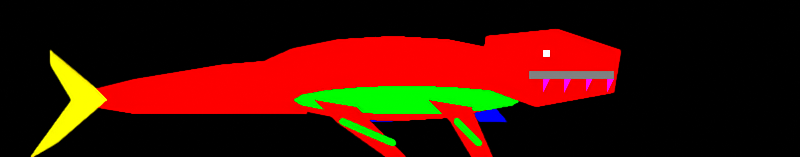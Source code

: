 # Source: mosasaurus.blend  (saved by Blender 4.5.92; exported with 4.5.12 LTS)
import bpy
from mathutils import Matrix  # noqa: F401  (used for matrix-valued properties, if any)

bpy.ops.wm.read_factory_settings(use_empty=True)
scene = bpy.context.scene
scene.name = 'DinoTycoon_mosasaurus_Pose0'

# ---- materials (node trees are filled in below, after node groups)
mat_dinotycoon_role_f = bpy.data.materials.new('DinoTycoon_Role_F')
mat_dinotycoon_role_f.diffuse_color = (0.0, 0.0, 1.0, 1.0)
mat_dinotycoon_role_b = bpy.data.materials.new('DinoTycoon_Role_B')
mat_dinotycoon_role_b.diffuse_color = (1.0, 0.0, 0.0, 1.0)
mat_dinotycoon_role_a = bpy.data.materials.new('DinoTycoon_Role_A')
mat_dinotycoon_role_a.diffuse_color = (1.0, 1.0, 0.0, 1.0)
mat_dinotycoon_role_d = bpy.data.materials.new('DinoTycoon_Role_D')
mat_dinotycoon_role_d.diffuse_color = (0.0, 1.0, 0.0, 1.0)
mat_dinotycoon_role_m = bpy.data.materials.new('DinoTycoon_Role_M')
mat_dinotycoon_role_m.diffuse_color = (0.2159, 0.2159, 0.2159, 1.0)
mat_dinotycoon_role_w = bpy.data.materials.new('DinoTycoon_Role_W')
mat_dinotycoon_role_w.diffuse_color = (1.0, 0.0, 1.0, 1.0)
mat_dinotycoon_role_e = bpy.data.materials.new('DinoTycoon_Role_E')
mat_dinotycoon_role_e.diffuse_color = (1.0, 1.0, 1.0, 1.0)

# ---- material node trees
mat_dinotycoon_role_f.use_nodes = True; mat_dinotycoon_role_f.node_tree.nodes.clear()
_N = mat_dinotycoon_role_f.node_tree.nodes; _L = mat_dinotycoon_role_f.node_tree.links
n0 = _N.new('ShaderNodeEmission'); n0.name = 'Emission'; n0.location = (0, 0)
n0.inputs[0].default_value = (0.0, 0.0, 1.0, 1.0)
n1 = _N.new('ShaderNodeOutputMaterial'); n1.name = 'Material Output'; n1.location = (0, 0)
_L.new(n0.outputs[0], n1.inputs[0])
n1.is_active_output = True
mat_dinotycoon_role_b.use_nodes = True; mat_dinotycoon_role_b.node_tree.nodes.clear()
_N = mat_dinotycoon_role_b.node_tree.nodes; _L = mat_dinotycoon_role_b.node_tree.links
n0 = _N.new('ShaderNodeEmission'); n0.name = 'Emission'; n0.location = (0, 0)
n0.inputs[0].default_value = (1.0, 0.0, 0.0, 1.0)
n1 = _N.new('ShaderNodeOutputMaterial'); n1.name = 'Material Output'; n1.location = (0, 0)
_L.new(n0.outputs[0], n1.inputs[0])
n1.is_active_output = True
mat_dinotycoon_role_a.use_nodes = True; mat_dinotycoon_role_a.node_tree.nodes.clear()
_N = mat_dinotycoon_role_a.node_tree.nodes; _L = mat_dinotycoon_role_a.node_tree.links
n0 = _N.new('ShaderNodeEmission'); n0.name = 'Emission'; n0.location = (0, 0)
n0.inputs[0].default_value = (1.0, 1.0, 0.0, 1.0)
n1 = _N.new('ShaderNodeOutputMaterial'); n1.name = 'Material Output'; n1.location = (0, 0)
_L.new(n0.outputs[0], n1.inputs[0])
n1.is_active_output = True
mat_dinotycoon_role_d.use_nodes = True; mat_dinotycoon_role_d.node_tree.nodes.clear()
_N = mat_dinotycoon_role_d.node_tree.nodes; _L = mat_dinotycoon_role_d.node_tree.links
n0 = _N.new('ShaderNodeEmission'); n0.name = 'Emission'; n0.location = (0, 0)
n0.inputs[0].default_value = (0.0, 1.0, 0.0, 1.0)
n1 = _N.new('ShaderNodeOutputMaterial'); n1.name = 'Material Output'; n1.location = (0, 0)
_L.new(n0.outputs[0], n1.inputs[0])
n1.is_active_output = True
mat_dinotycoon_role_m.use_nodes = True; mat_dinotycoon_role_m.node_tree.nodes.clear()
_N = mat_dinotycoon_role_m.node_tree.nodes; _L = mat_dinotycoon_role_m.node_tree.links
n0 = _N.new('ShaderNodeEmission'); n0.name = 'Emission'; n0.location = (0, 0)
n0.inputs[0].default_value = (0.2159, 0.2159, 0.2159, 1.0)
n1 = _N.new('ShaderNodeOutputMaterial'); n1.name = 'Material Output'; n1.location = (0, 0)
_L.new(n0.outputs[0], n1.inputs[0])
n1.is_active_output = True
mat_dinotycoon_role_w.use_nodes = True; mat_dinotycoon_role_w.node_tree.nodes.clear()
_N = mat_dinotycoon_role_w.node_tree.nodes; _L = mat_dinotycoon_role_w.node_tree.links
n0 = _N.new('ShaderNodeEmission'); n0.name = 'Emission'; n0.location = (0, 0)
n0.inputs[0].default_value = (1.0, 0.0, 1.0, 1.0)
n1 = _N.new('ShaderNodeOutputMaterial'); n1.name = 'Material Output'; n1.location = (0, 0)
_L.new(n0.outputs[0], n1.inputs[0])
n1.is_active_output = True
mat_dinotycoon_role_e.use_nodes = True; mat_dinotycoon_role_e.node_tree.nodes.clear()
_N = mat_dinotycoon_role_e.node_tree.nodes; _L = mat_dinotycoon_role_e.node_tree.links
n0 = _N.new('ShaderNodeEmission'); n0.name = 'Emission'; n0.location = (0, 0)
n1 = _N.new('ShaderNodeOutputMaterial'); n1.name = 'Material Output'; n1.location = (0, 0)
_L.new(n0.outputs[0], n1.inputs[0])
n1.is_active_output = True

# ---- cameras
cam_dinotycoon_mosasaurus_pose0_camera = bpy.data.cameras.new('DinoTycoon_mosasaurus_Pose0_Camera')
cam_dinotycoon_mosasaurus_pose0_camera.type = 'ORTHO'
cam_dinotycoon_mosasaurus_pose0_camera.ortho_scale = 112.0

# ---- meshes
me_dinotycoon_mosasaurus_pose0_far_paddle0 = bpy.data.meshes.new('DinoTycoon_mosasaurus_Pose0_far_paddle0')
me_dinotycoon_mosasaurus_pose0_far_paddle0.from_pydata([(46.0, 3.0, 10.0), (51.0, 3.0, 5.0), (55.0, 3.0, 5.0), (49.0, 3.0, 12.0), (46.0, 5.0, 10.0), (51.0, 5.0, 5.0), (55.0, 5.0, 5.0), (49.0, 5.0, 12.0)], [], [(3, 2, 1, 0), (4, 5, 6, 7), (0, 1, 5, 4), (1, 2, 6, 5), (2, 3, 7, 6), (3, 0, 4, 7)])
me_dinotycoon_mosasaurus_pose0_far_paddle0.materials.append(mat_dinotycoon_role_f)
me_dinotycoon_mosasaurus_pose0_far_paddle0.update()
me_dinotycoon_mosasaurus_pose0_far_paddle1 = bpy.data.meshes.new('DinoTycoon_mosasaurus_Pose0_far_paddle1')
me_dinotycoon_mosasaurus_pose0_far_paddle1.from_pydata([(62.0, 3.0, 10.0), (67.0, 3.0, 5.0), (71.0, 3.0, 5.0), (65.0, 3.0, 12.0), (62.0, 5.0, 10.0), (67.0, 5.0, 5.0), (71.0, 5.0, 5.0), (65.0, 5.0, 12.0)], [], [(3, 2, 1, 0), (4, 5, 6, 7), (0, 1, 5, 4), (1, 2, 6, 5), (2, 3, 7, 6), (3, 0, 4, 7)])
me_dinotycoon_mosasaurus_pose0_far_paddle1.materials.append(mat_dinotycoon_role_f)
me_dinotycoon_mosasaurus_pose0_far_paddle1.update()
me_dinotycoon_mosasaurus_pose0_tail = bpy.data.meshes.new('DinoTycoon_mosasaurus_Pose0_tail')
me_dinotycoon_mosasaurus_pose0_tail.from_pydata([(43.0, -1.0, 14.0), (31.0, -1.0, 13.0), (19.0, -1.0, 11.0), (11.0, -1.0, 9.0), (13.0, -1.0, 7.0), (19.0, -1.0, 6.0), (31.0, -1.0, 6.0), (43.0, -1.0, 6.0), (43.0, 1.0, 14.0), (31.0, 1.0, 13.0), (19.0, 1.0, 11.0), (11.0, 1.0, 9.0), (13.0, 1.0, 7.0), (19.0, 1.0, 6.0), (31.0, 1.0, 6.0), (43.0, 1.0, 6.0)], [], [(7, 6, 5, 4, 3, 2, 1, 0), (8, 9, 10, 11, 12, 13, 14, 15), (0, 1, 9, 8), (1, 2, 10, 9), (2, 3, 11, 10), (3, 4, 12, 11), (4, 5, 13, 12), (5, 6, 14, 13), (6, 7, 15, 14), (7, 0, 8, 15)])
me_dinotycoon_mosasaurus_pose0_tail.materials.append(mat_dinotycoon_role_b)
me_dinotycoon_mosasaurus_pose0_tail.update()
me_dinotycoon_mosasaurus_pose0_tail_fin = bpy.data.meshes.new('DinoTycoon_mosasaurus_Pose0_tail_fin')
me_dinotycoon_mosasaurus_pose0_tail_fin.from_pydata([(13.0, -3.0, 10.0), (7.0, -3.0, 15.0), (7.0, -3.0, 13.0), (10.0, -3.0, 8.0), (4.0, -3.0, -0.3), (8.0, -3.0, 2.0), (15.0, -3.0, 8.0), (13.0, -1.0, 10.0), (7.0, -1.0, 15.0), (7.0, -1.0, 13.0), (10.0, -1.0, 8.0), (4.0, -1.0, -0.3), (8.0, -1.0, 2.0), (15.0, -1.0, 8.0)], [], [(6, 5, 4, 3, 2, 1, 0), (7, 8, 9, 10, 11, 12, 13), (0, 1, 8, 7), (1, 2, 9, 8), (2, 3, 10, 9), (3, 4, 11, 10), (4, 5, 12, 11), (5, 6, 13, 12), (6, 0, 7, 13)])
me_dinotycoon_mosasaurus_pose0_tail_fin.materials.append(mat_dinotycoon_role_a)
me_dinotycoon_mosasaurus_pose0_tail_fin.update()
me_dinotycoon_mosasaurus_pose0_trunk = bpy.data.meshes.new('DinoTycoon_mosasaurus_Pose0_trunk')
me_dinotycoon_mosasaurus_pose0_trunk.from_pydata([(75.0, -1.0, 11.0), (73.48, -1.0, 8.704), (69.14, -1.0, 6.757), (62.65, -1.0, 5.457), (55.0, -1.0, 5.0), (47.35, -1.0, 5.457), (40.86, -1.0, 6.757), (36.52, -1.0, 8.704), (35.0, -1.0, 11.0), (36.52, -1.0, 13.3), (40.86, -1.0, 15.24), (47.35, -1.0, 16.54), (55.0, -1.0, 17.0), (62.65, -1.0, 16.54), (69.14, -1.0, 15.24), (73.48, -1.0, 13.3), (75.0, 1.0, 11.0), (73.48, 1.0, 8.704), (69.14, 1.0, 6.757), (62.65, 1.0, 5.457), (55.0, 1.0, 5.0), (47.35, 1.0, 5.457), (40.86, 1.0, 6.757), (36.52, 1.0, 8.704), (35.0, 1.0, 11.0), (36.52, 1.0, 13.3), (40.86, 1.0, 15.24), (47.35, 1.0, 16.54), (55.0, 1.0, 17.0), (62.65, 1.0, 16.54), (69.14, 1.0, 15.24), (73.48, 1.0, 13.3)], [], [(15, 14, 13, 12, 11, 10, 9, 8, 7, 6, 5, 4, 3, 2, 1, 0), (16, 17, 18, 19, 20, 21, 22, 23, 24, 25, 26, 27, 28, 29, 30, 31), (0, 1, 17, 16), (1, 2, 18, 17), (2, 3, 19, 18), (3, 4, 20, 19), (4, 5, 21, 20), (5, 6, 22, 21), (6, 7, 23, 22), (7, 8, 24, 23), (8, 9, 25, 24), (9, 10, 26, 25), (10, 11, 27, 26), (11, 12, 28, 27), (12, 13, 29, 28), (13, 14, 30, 29), (14, 15, 31, 30), (15, 0, 16, 31)])
me_dinotycoon_mosasaurus_pose0_trunk.materials.append(mat_dinotycoon_role_b)
me_dinotycoon_mosasaurus_pose0_trunk.update()
me_dinotycoon_mosasaurus_pose0_belly = bpy.data.meshes.new('DinoTycoon_mosasaurus_Pose0_belly')
me_dinotycoon_mosasaurus_pose0_belly.from_pydata([(73.0, -3.0, 8.0), (71.78, -3.0, 7.235), (68.31, -3.0, 6.586), (63.12, -3.0, 6.152), (57.0, -3.0, 6.0), (50.88, -3.0, 6.152), (45.69, -3.0, 6.586), (42.22, -3.0, 7.235), (41.0, -3.0, 8.0), (42.22, -3.0, 8.765), (45.69, -3.0, 9.414), (50.88, -3.0, 9.848), (57.0, -3.0, 10.0), (63.12, -3.0, 9.848), (68.31, -3.0, 9.414), (71.78, -3.0, 8.765), (73.0, -1.0, 8.0), (71.78, -1.0, 7.235), (68.31, -1.0, 6.586), (63.12, -1.0, 6.152), (57.0, -1.0, 6.0), (50.88, -1.0, 6.152), (45.69, -1.0, 6.586), (42.22, -1.0, 7.235), (41.0, -1.0, 8.0), (42.22, -1.0, 8.765), (45.69, -1.0, 9.414), (50.88, -1.0, 9.848), (57.0, -1.0, 10.0), (63.12, -1.0, 9.848), (68.31, -1.0, 9.414), (71.78, -1.0, 8.765)], [], [(15, 14, 13, 12, 11, 10, 9, 8, 7, 6, 5, 4, 3, 2, 1, 0), (16, 17, 18, 19, 20, 21, 22, 23, 24, 25, 26, 27, 28, 29, 30, 31), (0, 1, 17, 16), (1, 2, 18, 17), (2, 3, 19, 18), (3, 4, 20, 19), (4, 5, 21, 20), (5, 6, 22, 21), (6, 7, 23, 22), (7, 8, 24, 23), (8, 9, 25, 24), (9, 10, 26, 25), (10, 11, 27, 26), (11, 12, 28, 27), (12, 13, 29, 28), (13, 14, 30, 29), (14, 15, 31, 30), (15, 0, 16, 31)])
me_dinotycoon_mosasaurus_pose0_belly.materials.append(mat_dinotycoon_role_d)
me_dinotycoon_mosasaurus_pose0_belly.update()
me_dinotycoon_mosasaurus_pose0_head = bpy.data.meshes.new('DinoTycoon_mosasaurus_Pose0_head')
me_dinotycoon_mosasaurus_pose0_head.from_pydata([(68.0, -4.0, 17.0), (78.0, -4.0, 18.0), (87.0, -4.0, 15.0), (86.0, -4.0, 9.0), (75.0, -4.0, 7.0), (67.0, -4.0, 10.0), (68.0, -2.0, 17.0), (78.0, -2.0, 18.0), (87.0, -2.0, 15.0), (86.0, -2.0, 9.0), (75.0, -2.0, 7.0), (67.0, -2.0, 10.0)], [], [(5, 4, 3, 2, 1, 0), (6, 7, 8, 9, 10, 11), (0, 1, 7, 6), (1, 2, 8, 7), (2, 3, 9, 8), (3, 4, 10, 9), (4, 5, 11, 10), (5, 0, 6, 11)])
me_dinotycoon_mosasaurus_pose0_head.materials.append(mat_dinotycoon_role_b)
me_dinotycoon_mosasaurus_pose0_head.update()
me_dinotycoon_mosasaurus_pose0_mouth = bpy.data.meshes.new('DinoTycoon_mosasaurus_Pose0_mouth')
me_dinotycoon_mosasaurus_pose0_mouth.from_pydata([(74.0, -6.0, 12.0), (86.0, -6.0, 12.0), (86.0, -6.0, 11.0), (74.0, -6.0, 11.0), (74.0, -4.0, 12.0), (86.0, -4.0, 12.0), (86.0, -4.0, 11.0), (74.0, -4.0, 11.0)], [], [(3, 2, 1, 0), (4, 5, 6, 7), (0, 1, 5, 4), (1, 2, 6, 5), (2, 3, 7, 6), (3, 0, 4, 7)])
me_dinotycoon_mosasaurus_pose0_mouth.materials.append(mat_dinotycoon_role_m)
me_dinotycoon_mosasaurus_pose0_mouth.update()
me_dinotycoon_mosasaurus_pose0_tooth52 = bpy.data.meshes.new('DinoTycoon_mosasaurus_Pose0_tooth52')
me_dinotycoon_mosasaurus_pose0_tooth52.from_pydata([(76.0, -8.0, 11.0), (77.0, -8.0, 11.0), (76.0, -8.0, 9.0), (76.0, -6.0, 11.0), (77.0, -6.0, 11.0), (76.0, -6.0, 9.0)], [], [(2, 1, 0), (3, 4, 5), (0, 1, 4, 3), (1, 2, 5, 4), (2, 0, 3, 5)])
me_dinotycoon_mosasaurus_pose0_tooth52.materials.append(mat_dinotycoon_role_w)
me_dinotycoon_mosasaurus_pose0_tooth52.update()
me_dinotycoon_mosasaurus_pose0_tooth55 = bpy.data.meshes.new('DinoTycoon_mosasaurus_Pose0_tooth55')
me_dinotycoon_mosasaurus_pose0_tooth55.from_pydata([(79.0, -8.0, 11.0), (80.0, -8.0, 11.0), (79.0, -8.0, 9.0), (79.0, -6.0, 11.0), (80.0, -6.0, 11.0), (79.0, -6.0, 9.0)], [], [(2, 1, 0), (3, 4, 5), (0, 1, 4, 3), (1, 2, 5, 4), (2, 0, 3, 5)])
me_dinotycoon_mosasaurus_pose0_tooth55.materials.append(mat_dinotycoon_role_w)
me_dinotycoon_mosasaurus_pose0_tooth55.update()
me_dinotycoon_mosasaurus_pose0_tooth58 = bpy.data.meshes.new('DinoTycoon_mosasaurus_Pose0_tooth58')
me_dinotycoon_mosasaurus_pose0_tooth58.from_pydata([(82.0, -8.0, 11.0), (83.0, -8.0, 11.0), (82.0, -8.0, 9.0), (82.0, -6.0, 11.0), (83.0, -6.0, 11.0), (82.0, -6.0, 9.0)], [], [(2, 1, 0), (3, 4, 5), (0, 1, 4, 3), (1, 2, 5, 4), (2, 0, 3, 5)])
me_dinotycoon_mosasaurus_pose0_tooth58.materials.append(mat_dinotycoon_role_w)
me_dinotycoon_mosasaurus_pose0_tooth58.update()
me_dinotycoon_mosasaurus_pose0_tooth61 = bpy.data.meshes.new('DinoTycoon_mosasaurus_Pose0_tooth61')
me_dinotycoon_mosasaurus_pose0_tooth61.from_pydata([(85.0, -8.0, 11.0), (86.0, -8.0, 11.0), (85.0, -8.0, 9.0), (85.0, -6.0, 11.0), (86.0, -6.0, 11.0), (85.0, -6.0, 9.0)], [], [(2, 1, 0), (3, 4, 5), (0, 1, 4, 3), (1, 2, 5, 4), (2, 0, 3, 5)])
me_dinotycoon_mosasaurus_pose0_tooth61.materials.append(mat_dinotycoon_role_w)
me_dinotycoon_mosasaurus_pose0_tooth61.update()
me_dinotycoon_mosasaurus_pose0_eye = bpy.data.meshes.new('DinoTycoon_mosasaurus_Pose0_eye')
me_dinotycoon_mosasaurus_pose0_eye.from_pydata([(76.0, -10.0, 15.0), (77.0, -10.0, 15.0), (77.0, -10.0, 14.0), (76.0, -10.0, 14.0), (76.0, -8.0, 15.0), (77.0, -8.0, 15.0), (77.0, -8.0, 14.0), (76.0, -8.0, 14.0)], [], [(3, 2, 1, 0), (4, 5, 6, 7), (0, 1, 5, 4), (1, 2, 6, 5), (2, 3, 7, 6), (3, 0, 4, 7)])
me_dinotycoon_mosasaurus_pose0_eye.materials.append(mat_dinotycoon_role_e)
me_dinotycoon_mosasaurus_pose0_eye.update()
me_dinotycoon_mosasaurus_pose0_near_paddle0 = bpy.data.meshes.new('DinoTycoon_mosasaurus_Pose0_near_paddle0')
me_dinotycoon_mosasaurus_pose0_near_paddle0.from_pydata([(44.0, -7.0, 8.0), (47.0, -7.0, 5.0), (54.0, -7.0, 0.0), (57.0, -7.0, 0.0), (50.0, -7.0, 7.0), (44.0, -5.0, 8.0), (47.0, -5.0, 5.0), (54.0, -5.0, 0.0), (57.0, -5.0, 0.0), (50.0, -5.0, 7.0)], [], [(4, 3, 2, 1, 0), (5, 6, 7, 8, 9), (0, 1, 6, 5), (1, 2, 7, 6), (2, 3, 8, 7), (3, 4, 9, 8), (4, 0, 5, 9)])
me_dinotycoon_mosasaurus_pose0_near_paddle0.materials.append(mat_dinotycoon_role_b)
me_dinotycoon_mosasaurus_pose0_near_paddle0.update()
me_dinotycoon_mosasaurus_pose0_paddle_edge0_0 = bpy.data.meshes.new('DinoTycoon_mosasaurus_Pose0_paddle_edge0_0')
me_dinotycoon_mosasaurus_pose0_paddle_edge0_0.from_pydata([(47.8, -9.0, 4.54), (54.8, -9.0, 1.54), (55.2, -9.0, 2.46), (48.2, -9.0, 5.46), (47.8, -7.0, 4.54), (54.8, -7.0, 1.54), (55.2, -7.0, 2.46), (48.2, -7.0, 5.46)], [], [(3, 2, 1, 0), (4, 5, 6, 7), (0, 1, 5, 4), (1, 2, 6, 5), (2, 3, 7, 6), (3, 0, 4, 7)])
me_dinotycoon_mosasaurus_pose0_paddle_edge0_0.materials.append(mat_dinotycoon_role_d)
me_dinotycoon_mosasaurus_pose0_paddle_edge0_0.update()
me_dinotycoon_mosasaurus_pose0_paddle_edge0_joint_0 = bpy.data.meshes.new('DinoTycoon_mosasaurus_Pose0_paddle_edge0_joint_0')
me_dinotycoon_mosasaurus_pose0_paddle_edge0_joint_0.from_pydata([(48.5, -9.0, 5.0), (48.46, -9.0, 4.809), (48.35, -9.0, 4.646), (48.19, -9.0, 4.538), (48.0, -9.0, 4.5), (47.81, -9.0, 4.538), (47.65, -9.0, 4.646), (47.54, -9.0, 4.809), (47.5, -9.0, 5.0), (47.54, -9.0, 5.191), (47.65, -9.0, 5.354), (47.81, -9.0, 5.462), (48.0, -9.0, 5.5), (48.19, -9.0, 5.462), (48.35, -9.0, 5.354), (48.46, -9.0, 5.191), (48.5, -7.0, 5.0), (48.46, -7.0, 4.809), (48.35, -7.0, 4.646), (48.19, -7.0, 4.538), (48.0, -7.0, 4.5), (47.81, -7.0, 4.538), (47.65, -7.0, 4.646), (47.54, -7.0, 4.809), (47.5, -7.0, 5.0), (47.54, -7.0, 5.191), (47.65, -7.0, 5.354), (47.81, -7.0, 5.462), (48.0, -7.0, 5.5), (48.19, -7.0, 5.462), (48.35, -7.0, 5.354), (48.46, -7.0, 5.191)], [], [(15, 14, 13, 12, 11, 10, 9, 8, 7, 6, 5, 4, 3, 2, 1, 0), (16, 17, 18, 19, 20, 21, 22, 23, 24, 25, 26, 27, 28, 29, 30, 31), (0, 1, 17, 16), (1, 2, 18, 17), (2, 3, 19, 18), (3, 4, 20, 19), (4, 5, 21, 20), (5, 6, 22, 21), (6, 7, 23, 22), (7, 8, 24, 23), (8, 9, 25, 24), (9, 10, 26, 25), (10, 11, 27, 26), (11, 12, 28, 27), (12, 13, 29, 28), (13, 14, 30, 29), (14, 15, 31, 30), (15, 0, 16, 31)])
me_dinotycoon_mosasaurus_pose0_paddle_edge0_joint_0.materials.append(mat_dinotycoon_role_d)
me_dinotycoon_mosasaurus_pose0_paddle_edge0_joint_0.update()
me_dinotycoon_mosasaurus_pose0_paddle_edge0_tip = bpy.data.meshes.new('DinoTycoon_mosasaurus_Pose0_paddle_edge0_tip')
me_dinotycoon_mosasaurus_pose0_paddle_edge0_tip.from_pydata([(55.5, -9.0, 2.0), (55.46, -9.0, 1.809), (55.35, -9.0, 1.646), (55.19, -9.0, 1.538), (55.0, -9.0, 1.5), (54.81, -9.0, 1.538), (54.65, -9.0, 1.646), (54.54, -9.0, 1.809), (54.5, -9.0, 2.0), (54.54, -9.0, 2.191), (54.65, -9.0, 2.354), (54.81, -9.0, 2.462), (55.0, -9.0, 2.5), (55.19, -9.0, 2.462), (55.35, -9.0, 2.354), (55.46, -9.0, 2.191), (55.5, -7.0, 2.0), (55.46, -7.0, 1.809), (55.35, -7.0, 1.646), (55.19, -7.0, 1.538), (55.0, -7.0, 1.5), (54.81, -7.0, 1.538), (54.65, -7.0, 1.646), (54.54, -7.0, 1.809), (54.5, -7.0, 2.0), (54.54, -7.0, 2.191), (54.65, -7.0, 2.354), (54.81, -7.0, 2.462), (55.0, -7.0, 2.5), (55.19, -7.0, 2.462), (55.35, -7.0, 2.354), (55.46, -7.0, 2.191)], [], [(15, 14, 13, 12, 11, 10, 9, 8, 7, 6, 5, 4, 3, 2, 1, 0), (16, 17, 18, 19, 20, 21, 22, 23, 24, 25, 26, 27, 28, 29, 30, 31), (0, 1, 17, 16), (1, 2, 18, 17), (2, 3, 19, 18), (3, 4, 20, 19), (4, 5, 21, 20), (5, 6, 22, 21), (6, 7, 23, 22), (7, 8, 24, 23), (8, 9, 25, 24), (9, 10, 26, 25), (10, 11, 27, 26), (11, 12, 28, 27), (12, 13, 29, 28), (13, 14, 30, 29), (14, 15, 31, 30), (15, 0, 16, 31)])
me_dinotycoon_mosasaurus_pose0_paddle_edge0_tip.materials.append(mat_dinotycoon_role_d)
me_dinotycoon_mosasaurus_pose0_paddle_edge0_tip.update()
me_dinotycoon_mosasaurus_pose0_near_paddle1 = bpy.data.meshes.new('DinoTycoon_mosasaurus_Pose0_near_paddle1')
me_dinotycoon_mosasaurus_pose0_near_paddle1.from_pydata([(60.0, -7.0, 8.0), (63.0, -7.0, 5.0), (66.0, -7.0, 0.0), (69.0, -7.0, 0.0), (66.0, -7.0, 7.0), (60.0, -5.0, 8.0), (63.0, -5.0, 5.0), (66.0, -5.0, 0.0), (69.0, -5.0, 0.0), (66.0, -5.0, 7.0)], [], [(4, 3, 2, 1, 0), (5, 6, 7, 8, 9), (0, 1, 6, 5), (1, 2, 7, 6), (2, 3, 8, 7), (3, 4, 9, 8), (4, 0, 5, 9)])
me_dinotycoon_mosasaurus_pose0_near_paddle1.materials.append(mat_dinotycoon_role_b)
me_dinotycoon_mosasaurus_pose0_near_paddle1.update()
me_dinotycoon_mosasaurus_pose0_paddle_edge1_0 = bpy.data.meshes.new('DinoTycoon_mosasaurus_Pose0_paddle_edge1_0')
me_dinotycoon_mosasaurus_pose0_paddle_edge1_0.from_pydata([(63.65, -9.0, 4.646), (66.65, -9.0, 1.646), (67.35, -9.0, 2.354), (64.35, -9.0, 5.354), (63.65, -7.0, 4.646), (66.65, -7.0, 1.646), (67.35, -7.0, 2.354), (64.35, -7.0, 5.354)], [], [(3, 2, 1, 0), (4, 5, 6, 7), (0, 1, 5, 4), (1, 2, 6, 5), (2, 3, 7, 6), (3, 0, 4, 7)])
me_dinotycoon_mosasaurus_pose0_paddle_edge1_0.materials.append(mat_dinotycoon_role_d)
me_dinotycoon_mosasaurus_pose0_paddle_edge1_0.update()
me_dinotycoon_mosasaurus_pose0_paddle_edge1_joint_0 = bpy.data.meshes.new('DinoTycoon_mosasaurus_Pose0_paddle_edge1_joint_0')
me_dinotycoon_mosasaurus_pose0_paddle_edge1_joint_0.from_pydata([(64.5, -9.0, 5.0), (64.46, -9.0, 4.809), (64.35, -9.0, 4.646), (64.19, -9.0, 4.538), (64.0, -9.0, 4.5), (63.81, -9.0, 4.538), (63.65, -9.0, 4.646), (63.54, -9.0, 4.809), (63.5, -9.0, 5.0), (63.54, -9.0, 5.191), (63.65, -9.0, 5.354), (63.81, -9.0, 5.462), (64.0, -9.0, 5.5), (64.19, -9.0, 5.462), (64.35, -9.0, 5.354), (64.46, -9.0, 5.191), (64.5, -7.0, 5.0), (64.46, -7.0, 4.809), (64.35, -7.0, 4.646), (64.19, -7.0, 4.538), (64.0, -7.0, 4.5), (63.81, -7.0, 4.538), (63.65, -7.0, 4.646), (63.54, -7.0, 4.809), (63.5, -7.0, 5.0), (63.54, -7.0, 5.191), (63.65, -7.0, 5.354), (63.81, -7.0, 5.462), (64.0, -7.0, 5.5), (64.19, -7.0, 5.462), (64.35, -7.0, 5.354), (64.46, -7.0, 5.191)], [], [(15, 14, 13, 12, 11, 10, 9, 8, 7, 6, 5, 4, 3, 2, 1, 0), (16, 17, 18, 19, 20, 21, 22, 23, 24, 25, 26, 27, 28, 29, 30, 31), (0, 1, 17, 16), (1, 2, 18, 17), (2, 3, 19, 18), (3, 4, 20, 19), (4, 5, 21, 20), (5, 6, 22, 21), (6, 7, 23, 22), (7, 8, 24, 23), (8, 9, 25, 24), (9, 10, 26, 25), (10, 11, 27, 26), (11, 12, 28, 27), (12, 13, 29, 28), (13, 14, 30, 29), (14, 15, 31, 30), (15, 0, 16, 31)])
me_dinotycoon_mosasaurus_pose0_paddle_edge1_joint_0.materials.append(mat_dinotycoon_role_d)
me_dinotycoon_mosasaurus_pose0_paddle_edge1_joint_0.update()
me_dinotycoon_mosasaurus_pose0_paddle_edge1_tip = bpy.data.meshes.new('DinoTycoon_mosasaurus_Pose0_paddle_edge1_tip')
me_dinotycoon_mosasaurus_pose0_paddle_edge1_tip.from_pydata([(67.5, -9.0, 2.0), (67.46, -9.0, 1.809), (67.35, -9.0, 1.646), (67.19, -9.0, 1.538), (67.0, -9.0, 1.5), (66.81, -9.0, 1.538), (66.65, -9.0, 1.646), (66.54, -9.0, 1.809), (66.5, -9.0, 2.0), (66.54, -9.0, 2.191), (66.65, -9.0, 2.354), (66.81, -9.0, 2.462), (67.0, -9.0, 2.5), (67.19, -9.0, 2.462), (67.35, -9.0, 2.354), (67.46, -9.0, 2.191), (67.5, -7.0, 2.0), (67.46, -7.0, 1.809), (67.35, -7.0, 1.646), (67.19, -7.0, 1.538), (67.0, -7.0, 1.5), (66.81, -7.0, 1.538), (66.65, -7.0, 1.646), (66.54, -7.0, 1.809), (66.5, -7.0, 2.0), (66.54, -7.0, 2.191), (66.65, -7.0, 2.354), (66.81, -7.0, 2.462), (67.0, -7.0, 2.5), (67.19, -7.0, 2.462), (67.35, -7.0, 2.354), (67.46, -7.0, 2.191)], [], [(15, 14, 13, 12, 11, 10, 9, 8, 7, 6, 5, 4, 3, 2, 1, 0), (16, 17, 18, 19, 20, 21, 22, 23, 24, 25, 26, 27, 28, 29, 30, 31), (0, 1, 17, 16), (1, 2, 18, 17), (2, 3, 19, 18), (3, 4, 20, 19), (4, 5, 21, 20), (5, 6, 22, 21), (6, 7, 23, 22), (7, 8, 24, 23), (8, 9, 25, 24), (9, 10, 26, 25), (10, 11, 27, 26), (11, 12, 28, 27), (12, 13, 29, 28), (13, 14, 30, 29), (14, 15, 31, 30), (15, 0, 16, 31)])
me_dinotycoon_mosasaurus_pose0_paddle_edge1_tip.materials.append(mat_dinotycoon_role_d)
me_dinotycoon_mosasaurus_pose0_paddle_edge1_tip.update()

# ---- objects
ob_dinotycoon_mosasaurus_pose0_camera = bpy.data.objects.new('DinoTycoon_mosasaurus_Pose0_Camera', cam_dinotycoon_mosasaurus_pose0_camera)
ob_dinotycoon_mosasaurus_pose0_far_paddle0 = bpy.data.objects.new('DinoTycoon_mosasaurus_Pose0_far_paddle0', me_dinotycoon_mosasaurus_pose0_far_paddle0)
ob_dinotycoon_mosasaurus_pose0_far_paddle1 = bpy.data.objects.new('DinoTycoon_mosasaurus_Pose0_far_paddle1', me_dinotycoon_mosasaurus_pose0_far_paddle1)
ob_dinotycoon_mosasaurus_pose0_tail = bpy.data.objects.new('DinoTycoon_mosasaurus_Pose0_tail', me_dinotycoon_mosasaurus_pose0_tail)
ob_dinotycoon_mosasaurus_pose0_tail_fin = bpy.data.objects.new('DinoTycoon_mosasaurus_Pose0_tail_fin', me_dinotycoon_mosasaurus_pose0_tail_fin)
ob_dinotycoon_mosasaurus_pose0_trunk = bpy.data.objects.new('DinoTycoon_mosasaurus_Pose0_trunk', me_dinotycoon_mosasaurus_pose0_trunk)
ob_dinotycoon_mosasaurus_pose0_belly = bpy.data.objects.new('DinoTycoon_mosasaurus_Pose0_belly', me_dinotycoon_mosasaurus_pose0_belly)
ob_dinotycoon_mosasaurus_pose0_head = bpy.data.objects.new('DinoTycoon_mosasaurus_Pose0_head', me_dinotycoon_mosasaurus_pose0_head)
ob_dinotycoon_mosasaurus_pose0_mouth = bpy.data.objects.new('DinoTycoon_mosasaurus_Pose0_mouth', me_dinotycoon_mosasaurus_pose0_mouth)
ob_dinotycoon_mosasaurus_pose0_tooth52 = bpy.data.objects.new('DinoTycoon_mosasaurus_Pose0_tooth52', me_dinotycoon_mosasaurus_pose0_tooth52)
ob_dinotycoon_mosasaurus_pose0_tooth55 = bpy.data.objects.new('DinoTycoon_mosasaurus_Pose0_tooth55', me_dinotycoon_mosasaurus_pose0_tooth55)
ob_dinotycoon_mosasaurus_pose0_tooth58 = bpy.data.objects.new('DinoTycoon_mosasaurus_Pose0_tooth58', me_dinotycoon_mosasaurus_pose0_tooth58)
ob_dinotycoon_mosasaurus_pose0_tooth61 = bpy.data.objects.new('DinoTycoon_mosasaurus_Pose0_tooth61', me_dinotycoon_mosasaurus_pose0_tooth61)
ob_dinotycoon_mosasaurus_pose0_eye = bpy.data.objects.new('DinoTycoon_mosasaurus_Pose0_eye', me_dinotycoon_mosasaurus_pose0_eye)
ob_dinotycoon_mosasaurus_pose0_near_paddle0 = bpy.data.objects.new('DinoTycoon_mosasaurus_Pose0_near_paddle0', me_dinotycoon_mosasaurus_pose0_near_paddle0)
ob_dinotycoon_mosasaurus_pose0_paddle_edge0_0 = bpy.data.objects.new('DinoTycoon_mosasaurus_Pose0_paddle_edge0_0', me_dinotycoon_mosasaurus_pose0_paddle_edge0_0)
ob_dinotycoon_mosasaurus_pose0_paddle_edge0_joint_0 = bpy.data.objects.new('DinoTycoon_mosasaurus_Pose0_paddle_edge0_joint_0', me_dinotycoon_mosasaurus_pose0_paddle_edge0_joint_0)
ob_dinotycoon_mosasaurus_pose0_paddle_edge0_tip = bpy.data.objects.new('DinoTycoon_mosasaurus_Pose0_paddle_edge0_tip', me_dinotycoon_mosasaurus_pose0_paddle_edge0_tip)
ob_dinotycoon_mosasaurus_pose0_near_paddle1 = bpy.data.objects.new('DinoTycoon_mosasaurus_Pose0_near_paddle1', me_dinotycoon_mosasaurus_pose0_near_paddle1)
ob_dinotycoon_mosasaurus_pose0_paddle_edge1_0 = bpy.data.objects.new('DinoTycoon_mosasaurus_Pose0_paddle_edge1_0', me_dinotycoon_mosasaurus_pose0_paddle_edge1_0)
ob_dinotycoon_mosasaurus_pose0_paddle_edge1_joint_0 = bpy.data.objects.new('DinoTycoon_mosasaurus_Pose0_paddle_edge1_joint_0', me_dinotycoon_mosasaurus_pose0_paddle_edge1_joint_0)
ob_dinotycoon_mosasaurus_pose0_paddle_edge1_tip = bpy.data.objects.new('DinoTycoon_mosasaurus_Pose0_paddle_edge1_tip', me_dinotycoon_mosasaurus_pose0_paddle_edge1_tip)

# ---- transforms, parenting, visibility, modifiers, constraints
ob_dinotycoon_mosasaurus_pose0_camera.location = (56.0, -100.0, 11.0)
ob_dinotycoon_mosasaurus_pose0_camera.rotation_euler = (1.571, -0.0, 0.0)
ob_dinotycoon_mosasaurus_pose0_far_paddle0.location = (0.0, 0.0, 0.0)
ob_dinotycoon_mosasaurus_pose0_far_paddle1.location = (0.0, 0.0, 0.0)
ob_dinotycoon_mosasaurus_pose0_tail.location = (0.0, 0.0, 0.0)
ob_dinotycoon_mosasaurus_pose0_tail_fin.location = (0.0, 0.0, 0.0)
ob_dinotycoon_mosasaurus_pose0_trunk.location = (0.0, 0.0, 0.0)
ob_dinotycoon_mosasaurus_pose0_belly.location = (0.0, 0.0, 0.0)
ob_dinotycoon_mosasaurus_pose0_head.location = (0.0, 0.0, 0.0)
ob_dinotycoon_mosasaurus_pose0_mouth.location = (0.0, 0.0, 0.0)
ob_dinotycoon_mosasaurus_pose0_tooth52.location = (0.0, 0.0, 0.0)
ob_dinotycoon_mosasaurus_pose0_tooth55.location = (0.0, 0.0, 0.0)
ob_dinotycoon_mosasaurus_pose0_tooth58.location = (0.0, 0.0, 0.0)
ob_dinotycoon_mosasaurus_pose0_tooth61.location = (0.0, 0.0, 0.0)
ob_dinotycoon_mosasaurus_pose0_eye.location = (0.0, 0.0, 0.0)
ob_dinotycoon_mosasaurus_pose0_near_paddle0.location = (0.0, 0.0, 0.0)
ob_dinotycoon_mosasaurus_pose0_paddle_edge0_0.location = (0.0, 0.0, 0.0)
ob_dinotycoon_mosasaurus_pose0_paddle_edge0_joint_0.location = (0.0, 0.0, 0.0)
ob_dinotycoon_mosasaurus_pose0_paddle_edge0_tip.location = (0.0, 0.0, 0.0)
ob_dinotycoon_mosasaurus_pose0_near_paddle1.location = (0.0, 0.0, 0.0)
ob_dinotycoon_mosasaurus_pose0_paddle_edge1_0.location = (0.0, 0.0, 0.0)
ob_dinotycoon_mosasaurus_pose0_paddle_edge1_joint_0.location = (0.0, 0.0, 0.0)
ob_dinotycoon_mosasaurus_pose0_paddle_edge1_tip.location = (0.0, 0.0, 0.0)

# ---- collection membership
scene.collection.objects.link(ob_dinotycoon_mosasaurus_pose0_camera)
scene.collection.objects.link(ob_dinotycoon_mosasaurus_pose0_far_paddle0)
scene.collection.objects.link(ob_dinotycoon_mosasaurus_pose0_far_paddle1)
scene.collection.objects.link(ob_dinotycoon_mosasaurus_pose0_tail)
scene.collection.objects.link(ob_dinotycoon_mosasaurus_pose0_tail_fin)
scene.collection.objects.link(ob_dinotycoon_mosasaurus_pose0_trunk)
scene.collection.objects.link(ob_dinotycoon_mosasaurus_pose0_belly)
scene.collection.objects.link(ob_dinotycoon_mosasaurus_pose0_head)
scene.collection.objects.link(ob_dinotycoon_mosasaurus_pose0_mouth)
scene.collection.objects.link(ob_dinotycoon_mosasaurus_pose0_tooth52)
scene.collection.objects.link(ob_dinotycoon_mosasaurus_pose0_tooth55)
scene.collection.objects.link(ob_dinotycoon_mosasaurus_pose0_tooth58)
scene.collection.objects.link(ob_dinotycoon_mosasaurus_pose0_tooth61)
scene.collection.objects.link(ob_dinotycoon_mosasaurus_pose0_eye)
scene.collection.objects.link(ob_dinotycoon_mosasaurus_pose0_near_paddle0)
scene.collection.objects.link(ob_dinotycoon_mosasaurus_pose0_paddle_edge0_0)
scene.collection.objects.link(ob_dinotycoon_mosasaurus_pose0_paddle_edge0_joint_0)
scene.collection.objects.link(ob_dinotycoon_mosasaurus_pose0_paddle_edge0_tip)
scene.collection.objects.link(ob_dinotycoon_mosasaurus_pose0_near_paddle1)
scene.collection.objects.link(ob_dinotycoon_mosasaurus_pose0_paddle_edge1_0)
scene.collection.objects.link(ob_dinotycoon_mosasaurus_pose0_paddle_edge1_joint_0)
scene.collection.objects.link(ob_dinotycoon_mosasaurus_pose0_paddle_edge1_tip)

# ---- scene / render settings (as saved in the file)
scene.camera = ob_dinotycoon_mosasaurus_pose0_camera
scene.frame_start = 1; scene.frame_end = 250; scene.frame_set(1)
scene.render.engine = 'CYCLES'
scene.render.image_settings.exr_codec = 'NONE'
scene.render.resolution_x = 112
scene.render.resolution_y = 22
scene.render.film_transparent = True
scene.render.simplify_subdivision_render = 0
scene.render.simplify_child_particles_render = 0.0
scene.cycles.use_denoising = False
scene.cycles.samples = 1
scene.cycles.filter_width = 0.01
scene.eevee.use_volume_custom_range = False
scene.eevee.use_fast_gi = False
scene.eevee.use_shadows = False
scene.view_settings.view_transform = 'Standard'
scene.view_settings.white_balance_temperature = 0.0
scene.view_settings.white_balance_tint = 0.0
scene.view_settings.white_balance_whitepoint = (2.97, 0.5193, -0.0414)
bpy.context.view_layer.update()
